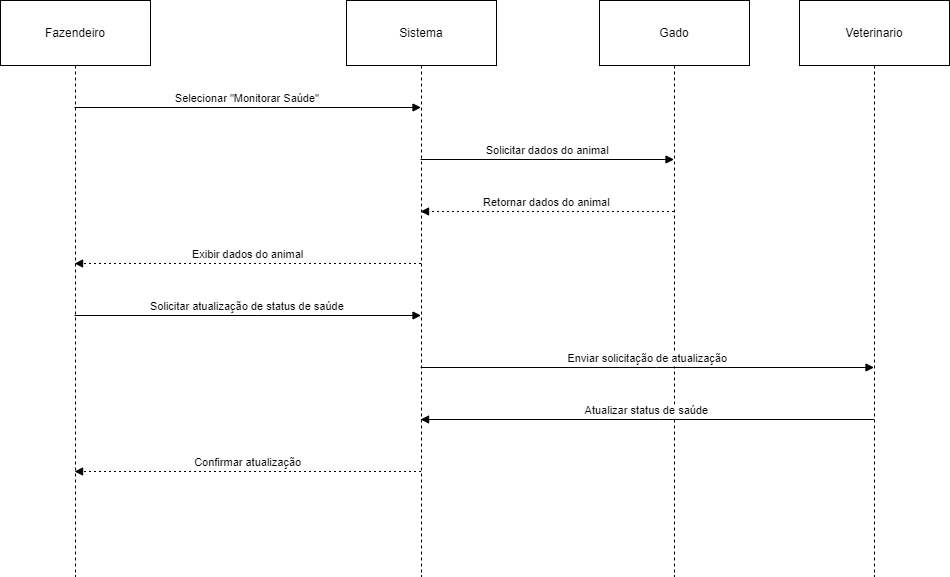

The diagram above was exported from draw.io. Its source (the exported page's mxGraphModel, read from the mxfile embedded in the PNG):
<mxGraphModel dx="1257" dy="609" grid="1" gridSize="10" guides="1" tooltips="1" connect="1" arrows="1" fold="1" page="1" pageScale="1" pageWidth="827" pageHeight="1169" math="0" shadow="0">
  <root>
    <mxCell id="0" />
    <mxCell id="1" parent="0" />
    <mxCell id="14CJxBXyrKmFR5EocII0-59" value="Fazendeiro" style="shape=umlLifeline;perimeter=lifelinePerimeter;whiteSpace=wrap;container=1;dropTarget=0;collapsible=0;recursiveResize=0;outlineConnect=0;portConstraint=eastwest;newEdgeStyle={&quot;edgeStyle&quot;:&quot;elbowEdgeStyle&quot;,&quot;elbow&quot;:&quot;vertical&quot;,&quot;curved&quot;:0,&quot;rounded&quot;:0};size=65;" vertex="1" parent="1">
      <mxGeometry x="20" y="900" width="150" height="576" as="geometry" />
    </mxCell>
    <mxCell id="14CJxBXyrKmFR5EocII0-60" value="Sistema" style="shape=umlLifeline;perimeter=lifelinePerimeter;whiteSpace=wrap;container=1;dropTarget=0;collapsible=0;recursiveResize=0;outlineConnect=0;portConstraint=eastwest;newEdgeStyle={&quot;edgeStyle&quot;:&quot;elbowEdgeStyle&quot;,&quot;elbow&quot;:&quot;vertical&quot;,&quot;curved&quot;:0,&quot;rounded&quot;:0};size=65;" vertex="1" parent="1">
      <mxGeometry x="366" y="900" width="150" height="576" as="geometry" />
    </mxCell>
    <mxCell id="14CJxBXyrKmFR5EocII0-61" value="Gado" style="shape=umlLifeline;perimeter=lifelinePerimeter;whiteSpace=wrap;container=1;dropTarget=0;collapsible=0;recursiveResize=0;outlineConnect=0;portConstraint=eastwest;newEdgeStyle={&quot;edgeStyle&quot;:&quot;elbowEdgeStyle&quot;,&quot;elbow&quot;:&quot;vertical&quot;,&quot;curved&quot;:0,&quot;rounded&quot;:0};size=65;" vertex="1" parent="1">
      <mxGeometry x="619" y="900" width="150" height="576" as="geometry" />
    </mxCell>
    <mxCell id="14CJxBXyrKmFR5EocII0-62" value="Veterinario" style="shape=umlLifeline;perimeter=lifelinePerimeter;whiteSpace=wrap;container=1;dropTarget=0;collapsible=0;recursiveResize=0;outlineConnect=0;portConstraint=eastwest;newEdgeStyle={&quot;edgeStyle&quot;:&quot;elbowEdgeStyle&quot;,&quot;elbow&quot;:&quot;vertical&quot;,&quot;curved&quot;:0,&quot;rounded&quot;:0};size=65;" vertex="1" parent="1">
      <mxGeometry x="819" y="900" width="150" height="576" as="geometry" />
    </mxCell>
    <mxCell id="14CJxBXyrKmFR5EocII0-63" value="Selecionar &quot;Monitorar Saúde&quot;" style="verticalAlign=bottom;endArrow=block;edgeStyle=elbowEdgeStyle;elbow=vertical;curved=0;rounded=0;" edge="1" parent="1" source="14CJxBXyrKmFR5EocII0-59" target="14CJxBXyrKmFR5EocII0-60">
      <mxGeometry relative="1" as="geometry">
        <Array as="points">
          <mxPoint x="277" y="1007" />
        </Array>
      </mxGeometry>
    </mxCell>
    <mxCell id="14CJxBXyrKmFR5EocII0-64" value="Solicitar dados do animal" style="verticalAlign=bottom;endArrow=block;edgeStyle=elbowEdgeStyle;elbow=vertical;curved=0;rounded=0;" edge="1" parent="1" source="14CJxBXyrKmFR5EocII0-60" target="14CJxBXyrKmFR5EocII0-61">
      <mxGeometry relative="1" as="geometry">
        <Array as="points">
          <mxPoint x="576" y="1059" />
        </Array>
      </mxGeometry>
    </mxCell>
    <mxCell id="14CJxBXyrKmFR5EocII0-65" value="Retornar dados do animal" style="verticalAlign=bottom;endArrow=block;edgeStyle=elbowEdgeStyle;elbow=vertical;curved=0;rounded=0;dashed=1;dashPattern=2 3;" edge="1" parent="1" source="14CJxBXyrKmFR5EocII0-61" target="14CJxBXyrKmFR5EocII0-60">
      <mxGeometry relative="1" as="geometry">
        <Array as="points">
          <mxPoint x="579" y="1111" />
        </Array>
      </mxGeometry>
    </mxCell>
    <mxCell id="14CJxBXyrKmFR5EocII0-66" value="Exibir dados do animal" style="verticalAlign=bottom;endArrow=block;edgeStyle=elbowEdgeStyle;elbow=vertical;curved=0;rounded=0;dashed=1;dashPattern=2 3;" edge="1" parent="1" source="14CJxBXyrKmFR5EocII0-60" target="14CJxBXyrKmFR5EocII0-59">
      <mxGeometry relative="1" as="geometry">
        <Array as="points">
          <mxPoint x="280" y="1163" />
        </Array>
      </mxGeometry>
    </mxCell>
    <mxCell id="14CJxBXyrKmFR5EocII0-67" value="Solicitar atualização de status de saúde" style="verticalAlign=bottom;endArrow=block;edgeStyle=elbowEdgeStyle;elbow=vertical;curved=0;rounded=0;" edge="1" parent="1" source="14CJxBXyrKmFR5EocII0-59" target="14CJxBXyrKmFR5EocII0-60">
      <mxGeometry relative="1" as="geometry">
        <Array as="points">
          <mxPoint x="277" y="1215" />
        </Array>
      </mxGeometry>
    </mxCell>
    <mxCell id="14CJxBXyrKmFR5EocII0-68" value="Enviar solicitação de atualização" style="verticalAlign=bottom;endArrow=block;edgeStyle=elbowEdgeStyle;elbow=vertical;curved=0;rounded=0;" edge="1" parent="1" source="14CJxBXyrKmFR5EocII0-60" target="14CJxBXyrKmFR5EocII0-62">
      <mxGeometry relative="1" as="geometry">
        <Array as="points">
          <mxPoint x="676" y="1267" />
        </Array>
      </mxGeometry>
    </mxCell>
    <mxCell id="14CJxBXyrKmFR5EocII0-69" value="Atualizar status de saúde" style="verticalAlign=bottom;endArrow=block;edgeStyle=elbowEdgeStyle;elbow=vertical;curved=0;rounded=0;" edge="1" parent="1" source="14CJxBXyrKmFR5EocII0-62" target="14CJxBXyrKmFR5EocII0-60">
      <mxGeometry relative="1" as="geometry">
        <Array as="points">
          <mxPoint x="679" y="1319" />
        </Array>
      </mxGeometry>
    </mxCell>
    <mxCell id="14CJxBXyrKmFR5EocII0-70" value="Confirmar atualização" style="verticalAlign=bottom;endArrow=block;edgeStyle=elbowEdgeStyle;elbow=vertical;curved=0;rounded=0;dashed=1;dashPattern=2 3;" edge="1" parent="1" source="14CJxBXyrKmFR5EocII0-60" target="14CJxBXyrKmFR5EocII0-59">
      <mxGeometry relative="1" as="geometry">
        <Array as="points">
          <mxPoint x="280" y="1371" />
        </Array>
      </mxGeometry>
    </mxCell>
  </root>
</mxGraphModel>